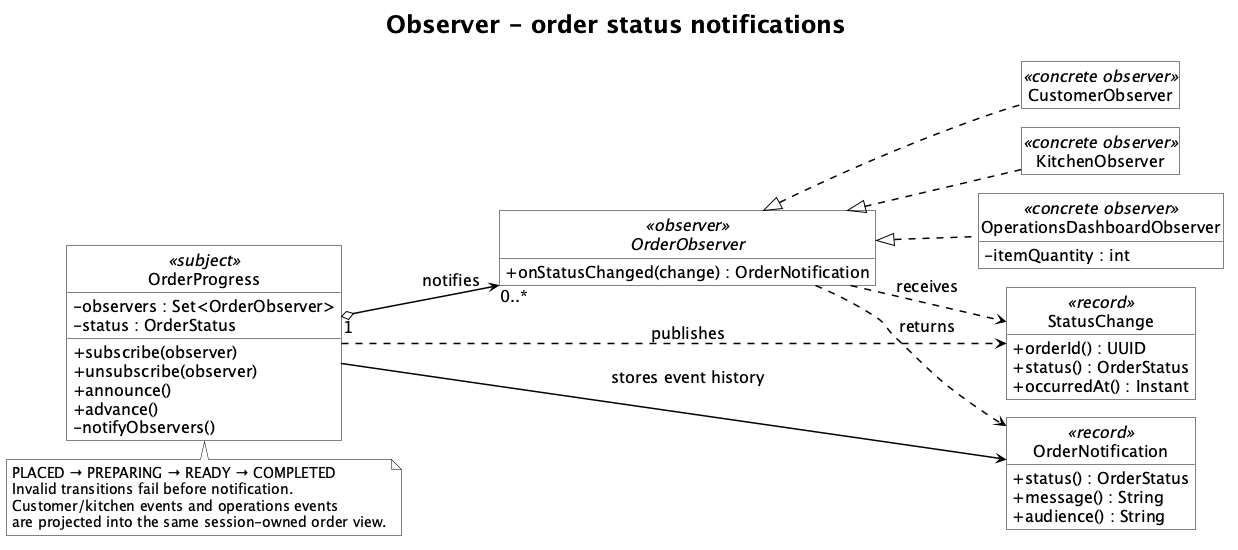

The diagram above was rendered by PlantUML. Its source (embedded in the PNG):
@startuml
!pragma layout smetana
skinparam backgroundColor #FFFFFF
skinparam monochrome true
skinparam defaultFontColor #000000
hide circle
skinparam shadowing false
skinparam roundcorner 0
skinparam defaultFontName SansSerif
skinparam defaultFontSize 16
skinparam ArrowColor #000000
skinparam ArrowThickness 1.5
skinparam classAttributeIconSize 0
skinparam classBackgroundColor #FFFFFF
skinparam classBorderColor #000000
skinparam classFontColor #000000
skinparam stereotypeFontColor #000000
skinparam noteBackgroundColor #FFFFFF
skinparam noteBorderColor #000000
skinparam noteFontSize 14
skinparam titleFontSize 24
skinparam titleFontColor #000000
skinparam packageStyle rectangle
skinparam packageBackgroundColor #FFFFFF
skinparam packageBorderColor #000000
hide empty members
title Observer - order status notifications
left to right direction
class OrderProgress <<subject>> {
  - observers : Set<OrderObserver>
  - status : OrderStatus
  + subscribe(observer)
  + unsubscribe(observer)
  + announce()
  + advance()
  - notifyObservers()
}
interface OrderObserver <<observer>> {
  + onStatusChanged(change) : OrderNotification
}
class CustomerObserver <<concrete observer>>
class KitchenObserver <<concrete observer>>
class OperationsDashboardObserver <<concrete observer>> {
  - itemQuantity : int
}
class StatusChange <<record>> {
  + orderId() : UUID
  + status() : OrderStatus
  + occurredAt() : Instant
}
class OrderNotification <<record>> {
  + status() : OrderStatus
  + message() : String
  + audience() : String
}
OrderProgress "1" o--> "0..*" OrderObserver : notifies
OrderObserver <|.. CustomerObserver
OrderObserver <|.. KitchenObserver
OrderObserver <|.. OperationsDashboardObserver
OrderProgress ..> StatusChange : publishes
OrderObserver ..> StatusChange : receives
OrderObserver ..> OrderNotification : returns
OrderProgress --> OrderNotification : stores event history
note bottom of OrderProgress
PLACED → PREPARING → READY → COMPLETED
Invalid transitions fail before notification.
Customer/kitchen events and operations events
are projected into the same session-owned order view.
end note
@enduml